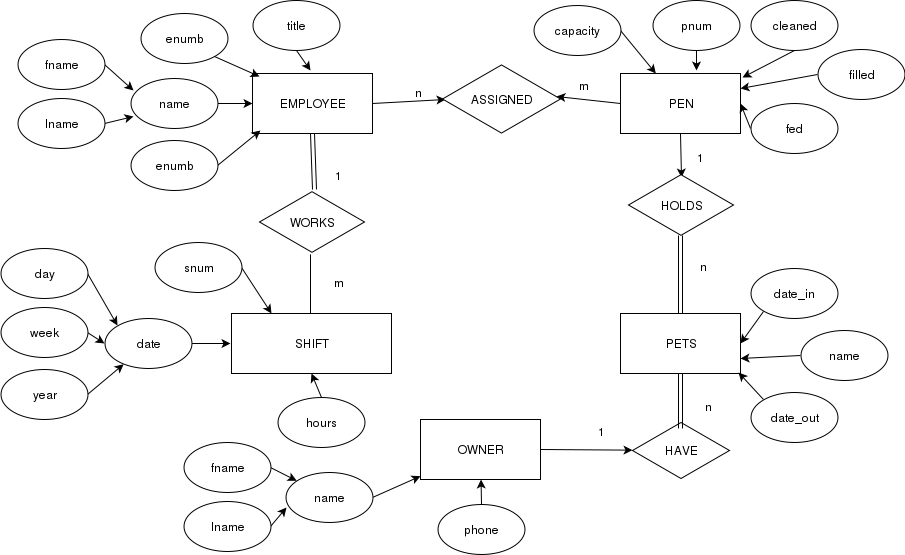

The diagram above was exported from draw.io. Its source (the exported page's mxGraphModel, read from the mxfile embedded in the PNG):
<mxGraphModel dx="1960" dy="556" grid="1" gridSize="10" guides="1" tooltips="1" connect="1" arrows="1" fold="1" page="1" pageScale="1" pageWidth="850" pageHeight="1100" background="#ffffff" math="0" shadow="0">
  <root>
    <mxCell id="0" />
    <mxCell id="1" parent="0" />
    <mxCell id="21" style="edgeStyle=none;rounded=0;html=1;exitX=1;exitY=0.5;jettySize=auto;orthogonalLoop=1;" edge="1" parent="1" source="2" target="3">
      <mxGeometry relative="1" as="geometry" />
    </mxCell>
    <mxCell id="2" value="OWNER" style="whiteSpace=wrap;html=1;" vertex="1" parent="1">
      <mxGeometry x="320" y="429" width="120" height="60" as="geometry" />
    </mxCell>
    <mxCell id="3" value="HAVE" style="html=1;whiteSpace=wrap;aspect=fixed;shape=isoRectangle;" vertex="1" parent="1">
      <mxGeometry x="532" y="431" width="97" height="58" as="geometry" />
    </mxCell>
    <mxCell id="11" style="edgeStyle=none;shape=link;rounded=0;html=1;exitX=0.5;exitY=1;jettySize=auto;orthogonalLoop=1;" edge="1" parent="1" source="4">
      <mxGeometry relative="1" as="geometry">
        <mxPoint x="214" y="199" as="targetPoint" />
      </mxGeometry>
    </mxCell>
    <mxCell id="15" style="edgeStyle=none;rounded=0;html=1;exitX=1;exitY=0.5;entryX=0.026;entryY=0.5;entryPerimeter=0;jettySize=auto;orthogonalLoop=1;" edge="1" parent="1" source="4" target="8">
      <mxGeometry relative="1" as="geometry" />
    </mxCell>
    <mxCell id="4" value="EMPLOYEE" style="whiteSpace=wrap;html=1;" vertex="1" parent="1">
      <mxGeometry x="152" y="83" width="120" height="60" as="geometry" />
    </mxCell>
    <mxCell id="5" value="WORKS" style="html=1;whiteSpace=wrap;aspect=fixed;shape=isoRectangle;" vertex="1" parent="1">
      <mxGeometry x="159" y="200" width="105" height="63" as="geometry" />
    </mxCell>
    <mxCell id="6" value="SHIFT" style="whiteSpace=wrap;html=1;" vertex="1" parent="1">
      <mxGeometry x="131" y="323" width="160" height="60" as="geometry" />
    </mxCell>
    <mxCell id="16" style="edgeStyle=none;rounded=0;html=1;exitX=0;exitY=0.5;entryX=0.966;entryY=0.465;entryPerimeter=0;jettySize=auto;orthogonalLoop=1;" edge="1" parent="1" source="7" target="8">
      <mxGeometry relative="1" as="geometry" />
    </mxCell>
    <mxCell id="25" style="edgeStyle=none;rounded=0;html=1;exitX=0.5;exitY=1;entryX=0.505;entryY=0.063;entryPerimeter=0;jettySize=auto;orthogonalLoop=1;" edge="1" parent="1" source="7" target="10">
      <mxGeometry relative="1" as="geometry" />
    </mxCell>
    <mxCell id="7" value="PEN" style="whiteSpace=wrap;html=1;" vertex="1" parent="1">
      <mxGeometry x="520" y="83" width="120" height="60" as="geometry" />
    </mxCell>
    <mxCell id="8" value="ASSIGNED" style="html=1;whiteSpace=wrap;aspect=fixed;shape=isoRectangle;" vertex="1" parent="1">
      <mxGeometry x="342" y="73" width="118" height="71" as="geometry" />
    </mxCell>
    <mxCell id="18" style="edgeStyle=none;shape=link;rounded=0;html=1;exitX=0.5;exitY=0;entryX=0.495;entryY=0.984;entryPerimeter=0;jettySize=auto;orthogonalLoop=1;" edge="1" parent="1" source="9" target="10">
      <mxGeometry relative="1" as="geometry" />
    </mxCell>
    <mxCell id="19" style="edgeStyle=none;shape=link;rounded=0;html=1;exitX=0.5;exitY=1;entryX=0.495;entryY=0.121;entryPerimeter=0;jettySize=auto;orthogonalLoop=1;" edge="1" parent="1" source="9" target="3">
      <mxGeometry relative="1" as="geometry" />
    </mxCell>
    <mxCell id="9" value="PETS" style="whiteSpace=wrap;html=1;" vertex="1" parent="1">
      <mxGeometry x="520" y="323" width="120" height="60" as="geometry" />
    </mxCell>
    <mxCell id="10" value="HOLDS" style="html=1;whiteSpace=wrap;aspect=fixed;shape=isoRectangle;" vertex="1" parent="1">
      <mxGeometry x="528" y="183" width="105" height="63" as="geometry" />
    </mxCell>
    <mxCell id="14" value="" style="endArrow=none;html=1;" edge="1" parent="1">
      <mxGeometry width="50" height="50" relative="1" as="geometry">
        <mxPoint x="210" y="323" as="sourcePoint" />
        <mxPoint x="210" y="264" as="targetPoint" />
      </mxGeometry>
    </mxCell>
    <mxCell id="22" value="1" style="text;html=1;resizable=0;points=[];autosize=1;align=left;verticalAlign=top;spacingTop=-4;" vertex="1" parent="1">
      <mxGeometry x="496" y="432" width="20" height="20" as="geometry" />
    </mxCell>
    <mxCell id="23" value="n" style="text;html=1;resizable=0;points=[];autosize=1;align=left;verticalAlign=top;spacingTop=-4;" vertex="1" parent="1">
      <mxGeometry x="603" y="407" width="20" height="20" as="geometry" />
    </mxCell>
    <mxCell id="24" value="n" style="text;html=1;resizable=0;points=[];autosize=1;align=left;verticalAlign=top;spacingTop=-4;" vertex="1" parent="1">
      <mxGeometry x="598" y="267" width="20" height="20" as="geometry" />
    </mxCell>
    <mxCell id="26" value="1" style="text;html=1;resizable=0;points=[];autosize=1;align=left;verticalAlign=top;spacingTop=-4;" vertex="1" parent="1">
      <mxGeometry x="595" y="158" width="20" height="20" as="geometry" />
    </mxCell>
    <mxCell id="27" value="n" style="text;html=1;resizable=0;points=[];autosize=1;align=left;verticalAlign=top;spacingTop=-4;" vertex="1" parent="1">
      <mxGeometry x="313" y="93" width="20" height="20" as="geometry" />
    </mxCell>
    <mxCell id="28" value="m" style="text;html=1;resizable=0;points=[];autosize=1;align=left;verticalAlign=top;spacingTop=-4;" vertex="1" parent="1">
      <mxGeometry x="477" y="86" width="30" height="20" as="geometry" />
    </mxCell>
    <mxCell id="29" value="1" style="text;html=1;resizable=0;points=[];autosize=1;align=left;verticalAlign=top;spacingTop=-4;" vertex="1" parent="1">
      <mxGeometry x="233" y="176" width="20" height="20" as="geometry" />
    </mxCell>
    <mxCell id="30" value="m" style="text;html=1;resizable=0;points=[];autosize=1;align=left;verticalAlign=top;spacingTop=-4;" vertex="1" parent="1">
      <mxGeometry x="232" y="283" width="30" height="20" as="geometry" />
    </mxCell>
    <mxCell id="50" style="edgeStyle=none;rounded=0;html=1;exitX=1;exitY=0.5;jettySize=auto;orthogonalLoop=1;" edge="1" parent="1" source="32" target="2">
      <mxGeometry relative="1" as="geometry">
        <mxPoint x="287" y="459" as="targetPoint" />
      </mxGeometry>
    </mxCell>
    <mxCell id="32" value="name" style="ellipse;whiteSpace=wrap;html=1;" vertex="1" parent="1">
      <mxGeometry x="185" y="482" width="87" height="50" as="geometry" />
    </mxCell>
    <mxCell id="53" style="edgeStyle=none;rounded=0;html=1;exitX=0;exitY=0.5;entryX=1;entryY=0.75;jettySize=auto;orthogonalLoop=1;" edge="1" parent="1" source="33" target="9">
      <mxGeometry relative="1" as="geometry" />
    </mxCell>
    <mxCell id="33" value="name" style="ellipse;whiteSpace=wrap;html=1;fontStyle=4" vertex="1" parent="1">
      <mxGeometry x="700" y="340" width="87" height="50" as="geometry" />
    </mxCell>
    <mxCell id="62" style="edgeStyle=none;rounded=0;html=1;exitX=1;exitY=0.5;entryX=0;entryY=0.5;jettySize=auto;orthogonalLoop=1;" edge="1" parent="1" source="34" target="4">
      <mxGeometry relative="1" as="geometry" />
    </mxCell>
    <mxCell id="34" value="name" style="ellipse;whiteSpace=wrap;html=1;" vertex="1" parent="1">
      <mxGeometry x="30" y="88" width="87" height="50" as="geometry" />
    </mxCell>
    <mxCell id="63" style="edgeStyle=none;rounded=0;html=1;exitX=1;exitY=0.5;entryX=0.067;entryY=0.95;entryPerimeter=0;jettySize=auto;orthogonalLoop=1;" edge="1" parent="1" source="35" target="4">
      <mxGeometry relative="1" as="geometry" />
    </mxCell>
    <mxCell id="35" value="enumb" style="ellipse;whiteSpace=wrap;html=1;" vertex="1" parent="1">
      <mxGeometry x="30" y="150" width="87" height="50" as="geometry" />
    </mxCell>
    <mxCell id="61" style="edgeStyle=none;rounded=0;html=1;exitX=1;exitY=1;entryX=0.058;entryY=0.05;entryPerimeter=0;jettySize=auto;orthogonalLoop=1;" edge="1" parent="1" source="36" target="4">
      <mxGeometry relative="1" as="geometry" />
    </mxCell>
    <mxCell id="36" value="enumb" style="ellipse;whiteSpace=wrap;html=1;fontStyle=4" vertex="1" parent="1">
      <mxGeometry x="40" y="23" width="87" height="50" as="geometry" />
    </mxCell>
    <mxCell id="60" style="edgeStyle=none;rounded=0;html=1;exitX=0.5;exitY=1;jettySize=auto;orthogonalLoop=1;" edge="1" parent="1" source="37">
      <mxGeometry relative="1" as="geometry">
        <mxPoint x="210" y="80" as="targetPoint" />
      </mxGeometry>
    </mxCell>
    <mxCell id="37" value="title" style="ellipse;whiteSpace=wrap;html=1;" vertex="1" parent="1">
      <mxGeometry x="152" y="10" width="87" height="50" as="geometry" />
    </mxCell>
    <mxCell id="58" style="edgeStyle=none;rounded=0;html=1;exitX=0.5;exitY=1;jettySize=auto;orthogonalLoop=1;" edge="1" parent="1" source="38">
      <mxGeometry relative="1" as="geometry">
        <mxPoint x="596" y="80" as="targetPoint" />
      </mxGeometry>
    </mxCell>
    <mxCell id="38" value="pnum" style="ellipse;whiteSpace=wrap;html=1;fontStyle=4" vertex="1" parent="1">
      <mxGeometry x="552" y="10" width="87" height="50" as="geometry" />
    </mxCell>
    <mxCell id="57" style="edgeStyle=none;rounded=0;html=1;exitX=0.5;exitY=1;jettySize=auto;orthogonalLoop=1;entryX=1.017;entryY=0.067;entryPerimeter=0;" edge="1" parent="1" source="39" target="7">
      <mxGeometry relative="1" as="geometry">
        <mxPoint x="640" y="110" as="targetPoint" />
      </mxGeometry>
    </mxCell>
    <mxCell id="39" value="cleaned" style="ellipse;whiteSpace=wrap;html=1;" vertex="1" parent="1">
      <mxGeometry x="650" y="10" width="87" height="50" as="geometry" />
    </mxCell>
    <mxCell id="55" style="edgeStyle=none;rounded=0;html=1;exitX=0;exitY=0.5;entryX=1;entryY=0.5;jettySize=auto;orthogonalLoop=1;" edge="1" parent="1" source="40" target="7">
      <mxGeometry relative="1" as="geometry" />
    </mxCell>
    <mxCell id="40" value="fed" style="ellipse;whiteSpace=wrap;html=1;" vertex="1" parent="1">
      <mxGeometry x="650" y="113" width="87" height="50" as="geometry" />
    </mxCell>
    <mxCell id="59" style="edgeStyle=none;rounded=0;html=1;exitX=1;exitY=0.5;jettySize=auto;orthogonalLoop=1;" edge="1" parent="1" source="41" target="7">
      <mxGeometry relative="1" as="geometry" />
    </mxCell>
    <mxCell id="41" value="capacity" style="ellipse;whiteSpace=wrap;html=1;" vertex="1" parent="1">
      <mxGeometry x="433" y="15" width="87" height="50" as="geometry" />
    </mxCell>
    <mxCell id="56" style="edgeStyle=none;rounded=0;html=1;exitX=0;exitY=0.5;jettySize=auto;orthogonalLoop=1;entryX=1;entryY=0.25;" edge="1" parent="1" source="42" target="7">
      <mxGeometry relative="1" as="geometry">
        <mxPoint x="640" y="110" as="targetPoint" />
      </mxGeometry>
    </mxCell>
    <mxCell id="42" value="filled" style="ellipse;whiteSpace=wrap;html=1;" vertex="1" parent="1">
      <mxGeometry x="717" y="59" width="87" height="50" as="geometry" />
    </mxCell>
    <mxCell id="52" style="edgeStyle=none;rounded=0;html=1;exitX=0;exitY=0;entryX=0.983;entryY=0.983;entryPerimeter=0;jettySize=auto;orthogonalLoop=1;" edge="1" parent="1" source="43" target="9">
      <mxGeometry relative="1" as="geometry" />
    </mxCell>
    <mxCell id="43" value="date_out" style="ellipse;whiteSpace=wrap;html=1;" vertex="1" parent="1">
      <mxGeometry x="650" y="402" width="87" height="50" as="geometry" />
    </mxCell>
    <mxCell id="54" style="edgeStyle=none;rounded=0;html=1;exitX=0;exitY=1;entryX=1;entryY=0.5;jettySize=auto;orthogonalLoop=1;" edge="1" parent="1" source="44" target="9">
      <mxGeometry relative="1" as="geometry" />
    </mxCell>
    <mxCell id="44" value="date_in" style="ellipse;whiteSpace=wrap;html=1;" vertex="1" parent="1">
      <mxGeometry x="650" y="278" width="87" height="50" as="geometry" />
    </mxCell>
    <mxCell id="51" style="edgeStyle=none;rounded=0;html=1;exitX=0.5;exitY=0;jettySize=auto;orthogonalLoop=1;" edge="1" parent="1" source="45" target="2">
      <mxGeometry relative="1" as="geometry" />
    </mxCell>
    <mxCell id="45" value="phone" style="ellipse;whiteSpace=wrap;html=1;fontStyle=4" vertex="1" parent="1">
      <mxGeometry x="337" y="514" width="87" height="50" as="geometry" />
    </mxCell>
    <mxCell id="49" style="edgeStyle=none;rounded=0;html=1;exitX=1;exitY=0.5;entryX=0.011;entryY=0.7;entryPerimeter=0;jettySize=auto;orthogonalLoop=1;" edge="1" parent="1" source="46" target="32">
      <mxGeometry relative="1" as="geometry" />
    </mxCell>
    <mxCell id="46" value="lname" style="ellipse;whiteSpace=wrap;html=1;" vertex="1" parent="1">
      <mxGeometry x="83" y="511" width="87" height="50" as="geometry" />
    </mxCell>
    <mxCell id="48" style="edgeStyle=none;rounded=0;html=1;exitX=1;exitY=0.5;jettySize=auto;orthogonalLoop=1;" edge="1" parent="1" source="47" target="32">
      <mxGeometry relative="1" as="geometry" />
    </mxCell>
    <mxCell id="47" value="fname" style="ellipse;whiteSpace=wrap;html=1;" vertex="1" parent="1">
      <mxGeometry x="83" y="452" width="87" height="50" as="geometry" />
    </mxCell>
    <mxCell id="64" style="edgeStyle=none;rounded=0;html=1;exitX=1;exitY=0.5;entryX=0.034;entryY=0.76;entryPerimeter=0;jettySize=auto;orthogonalLoop=1;" edge="1" source="65" parent="1" target="34">
      <mxGeometry relative="1" as="geometry">
        <mxPoint x="20" y="114" as="targetPoint" />
      </mxGeometry>
    </mxCell>
    <mxCell id="65" value="lname" style="ellipse;whiteSpace=wrap;html=1;" vertex="1" parent="1">
      <mxGeometry x="-83" y="108" width="87" height="50" as="geometry" />
    </mxCell>
    <mxCell id="66" style="edgeStyle=none;rounded=0;html=1;exitX=1;exitY=0.5;jettySize=auto;orthogonalLoop=1;entryX=0.034;entryY=0.24;entryPerimeter=0;" edge="1" source="67" parent="1" target="34">
      <mxGeometry relative="1" as="geometry">
        <mxPoint x="30.16670463824812" y="87.27588170943864" as="targetPoint" />
      </mxGeometry>
    </mxCell>
    <mxCell id="67" value="fname" style="ellipse;whiteSpace=wrap;html=1;" vertex="1" parent="1">
      <mxGeometry x="-83" y="49" width="87" height="50" as="geometry" />
    </mxCell>
    <mxCell id="75" style="edgeStyle=none;rounded=0;html=1;exitX=0.5;exitY=0;entryX=0.5;entryY=1;jettySize=auto;orthogonalLoop=1;" edge="1" parent="1" source="69" target="6">
      <mxGeometry relative="1" as="geometry" />
    </mxCell>
    <mxCell id="69" value="hours" style="ellipse;whiteSpace=wrap;html=1;" vertex="1" parent="1">
      <mxGeometry x="177" y="407" width="87" height="50" as="geometry" />
    </mxCell>
    <mxCell id="76" style="edgeStyle=none;rounded=0;html=1;exitX=1;exitY=0.5;entryX=0.25;entryY=0;jettySize=auto;orthogonalLoop=1;" edge="1" parent="1" source="71" target="6">
      <mxGeometry relative="1" as="geometry" />
    </mxCell>
    <mxCell id="71" value="snum" style="ellipse;whiteSpace=wrap;html=1;fontStyle=4" vertex="1" parent="1">
      <mxGeometry x="54" y="252" width="87" height="50" as="geometry" />
    </mxCell>
    <mxCell id="80" style="edgeStyle=none;rounded=0;html=1;exitX=1;exitY=0.5;entryX=0;entryY=0.5;jettySize=auto;orthogonalLoop=1;fontStyle=4" edge="1" parent="1" source="72" target="77">
      <mxGeometry relative="1" as="geometry" />
    </mxCell>
    <mxCell id="72" value="week" style="ellipse;whiteSpace=wrap;html=1;fontStyle=4" vertex="1" parent="1">
      <mxGeometry x="-100" y="317" width="87" height="50" as="geometry" />
    </mxCell>
    <mxCell id="79" style="edgeStyle=none;rounded=0;html=1;exitX=1;exitY=0.5;entryX=0;entryY=0;jettySize=auto;orthogonalLoop=1;" edge="1" parent="1" source="73" target="77">
      <mxGeometry relative="1" as="geometry" />
    </mxCell>
    <mxCell id="73" value="day" style="ellipse;whiteSpace=wrap;html=1;fontStyle=4" vertex="1" parent="1">
      <mxGeometry x="-100" y="258" width="87" height="50" as="geometry" />
    </mxCell>
    <mxCell id="81" style="edgeStyle=none;rounded=0;html=1;exitX=1;exitY=0.5;jettySize=auto;orthogonalLoop=1;" edge="1" parent="1" source="74" target="77">
      <mxGeometry relative="1" as="geometry" />
    </mxCell>
    <mxCell id="74" value="year" style="ellipse;whiteSpace=wrap;html=1;fontStyle=4" vertex="1" parent="1">
      <mxGeometry x="-100" y="379" width="87" height="50" as="geometry" />
    </mxCell>
    <mxCell id="78" style="edgeStyle=none;rounded=0;html=1;exitX=1;exitY=0.5;jettySize=auto;orthogonalLoop=1;" edge="1" parent="1" source="77">
      <mxGeometry relative="1" as="geometry">
        <mxPoint x="130" y="353" as="targetPoint" />
      </mxGeometry>
    </mxCell>
    <mxCell id="77" value="date" style="ellipse;whiteSpace=wrap;html=1;fontStyle=4" vertex="1" parent="1">
      <mxGeometry x="4" y="328" width="87" height="50" as="geometry" />
    </mxCell>
  </root>
</mxGraphModel>